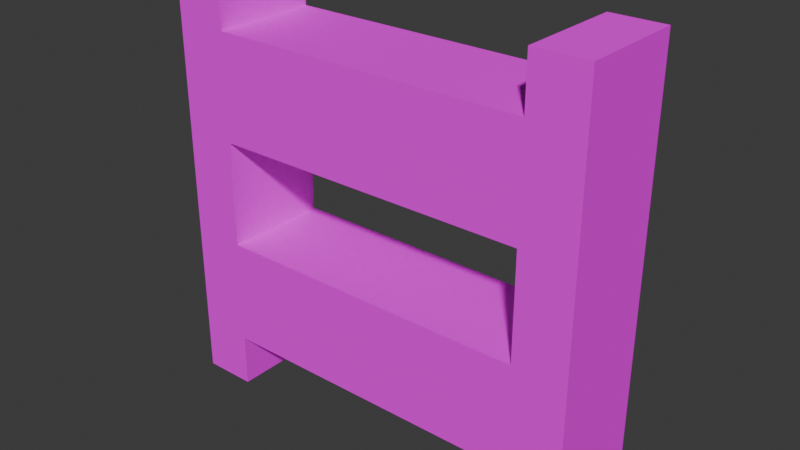 # Source: ladder_1.blend  (saved by Blender 4.5.87; exported with 4.5.12 LTS)
import bpy
from mathutils import Matrix  # noqa: F401  (used for matrix-valued properties, if any)

bpy.ops.wm.read_factory_settings(use_empty=True)
scene = bpy.context.scene
scene.name = 'Scene'

# ---- collections
col_collection = bpy.data.collections.new('Collection'); scene.collection.children.link(col_collection)

# ---- images (referenced by path relative to the original .blend; pixels are not part of the script)
import os
ASSET_DIR = os.environ.get("B2B_ASSET_DIR", "")  # directory of the original .blend (textures are referenced by path, not embedded)
HERE = os.path.dirname(os.path.abspath(__file__))  # packed textures are extracted next to this script under _unpacked/

def load_image(name, relpath, width, height, colorspace="sRGB"):
    """Load a texture the original file referenced (path relative to the .blend, or extracted next to this script)."""
    p = next((c for c in (os.path.join(HERE, relpath), os.path.join(ASSET_DIR, relpath)) if relpath and os.path.exists(c)), "")
    if p:
        img = bpy.data.images.load(p, check_existing=True)
        img.name = name
    else:  # same state as the original file: an image datablock whose file is absent (Cycles renders it pink)
        img = bpy.data.images.new(name, width, height)
        img.source = "FILE"
        img.filepath = "//" + (relpath or name)
    img.colorspace_settings.name = colorspace
    return img
img_object_atlas_0_png = load_image('object_atlas_0.png', 'object_atlas_0.png', 1024, 1024, 'sRGB')

# ---- materials (node trees are filled in below, after node groups)
mat_texture = bpy.data.materials.new('texture')

# ---- material node trees
mat_texture.use_nodes = True; mat_texture.node_tree.nodes.clear()
_N = mat_texture.node_tree.nodes; _L = mat_texture.node_tree.links
n0 = _N.new('ShaderNodeBsdfPrincipled'); n0.name = 'Principled BSDF'; n0.location = (-200, 100)
n0.inputs[2].default_value = 1.0
n0.inputs[3].default_value = 1.0
n1 = _N.new('ShaderNodeOutputMaterial'); n1.name = 'Material Output'; n1.location = (200, 100)
n2 = _N.new('ShaderNodeTexImage'); n2.name = 'Image Texture'; n2.location = (-490, 60)
n2.image = img_object_atlas_0_png
_L.new(n0.outputs[0], n1.inputs[0])
_L.new(n2.outputs[0], n0.inputs[0])
n1.is_active_output = True

# ---- world
world_world = bpy.data.worlds.new('World'); scene.world = world_world
world_world.use_nodes = True; world_world.node_tree.nodes.clear()
_N = world_world.node_tree.nodes; _L = world_world.node_tree.links
n0 = _N.new('ShaderNodeOutputWorld'); n0.name = 'World Output'; n0.location = (200, 100)
n1 = _N.new('ShaderNodeBackground'); n1.name = 'Background'; n1.location = (-200, 100)
n1.inputs[0].default_value = (0.05088, 0.05088, 0.05088, 1.0)
_L.new(n1.outputs[0], n0.inputs[0])
n0.is_active_output = True
world_world.color = (0.05088, 0.05088, 0.05088)
world_world.sun_shadow_jitter_overblur = 0.0

# ---- meshes
me_cube = bpy.data.meshes.new('Cube')
me_cube.from_pydata([(-0.375, 0.25, 0.125), (-0.375, 0.5, 0.375), (-0.375, 0.5, 0.125), (0.375, 0.5, 0.375), (0.375, 0.5, 0.125), (0.375, 0.5, -0.125), (0.375, 0.5, -0.375), (0.375, 0.25, 0.375), (0.375, 0.25, 0.125), (0.375, 0.25, -0.125), (0.375, 0.25, -0.375), (-0.375, 0.25, 0.375), (-0.375, 0.5, -0.125), (-0.375, 0.5, -0.375), (-0.375, 0.25, -0.125), (-0.375, 0.25, -0.375), (0.375, 0.5, -0.5), (0.375, 0.25, -0.5), (0.5, 0.5, -0.5), (0.5, 0.25, -0.5), (0.375, 0.5, 0.5), (0.375, 0.25, 0.5), (0.5, 0.5, 0.5), (0.5, 0.25, 0.5), (-0.375, 0.5, 0.5), (-0.375, 0.25, 0.5), (-0.5, 0.5, 0.5), (-0.5, 0.25, 0.5), (-0.375, 0.25, -0.5), (-0.375, 0.5, -0.5), (-0.5, 0.25, -0.5), (-0.5, 0.5, -0.5), (0.375, 0.25, -0.25), (-0.375, 0.5, -0.25), (-0.375, 0.25, -0.25)], [(17, 10), (6, 16), (24, 1), (11, 25)], [(29, 28, 30, 31), (14, 9, 5, 12), (9, 14, 34, 15, 10, 32), (4, 8, 0, 2), (33, 12, 13), (7, 3, 1, 11), (24, 25, 28, 29), (25, 24, 26, 27), (16, 20, 22, 18), (21, 23, 22, 20), (19, 23, 21, 17), (18, 22, 23, 19), (26, 24, 29, 31), (27, 26, 31, 30), (13, 6, 10, 15), (25, 27, 30, 28), (7, 11, 0, 8), (0, 11, 1, 2), (12, 5, 6, 13), (8, 4, 3, 7), (3, 4, 2, 1), (17, 21, 20, 16), (16, 18, 19, 17)])
_uv = me_cube.uv_layers.new(name='UVMap')
_uv.uv.foreach_set('vector', [0.04297, 0.9023, 0.03516, 0.9023, 0.03516, 0.8945, 0.04297, 0.8945, 0.04688, 0.9219, 0.0, 0.9219, 0.0, 0.9062, 0.04688, 0.9062, 0.04688, 0.9219, 0.0, 0.9219, 0.0, 0.9141, 0.0, 0.9062, 0.04688, 0.9062, 0.04688, 0.9141, 0.0, 0.9219, 0.0, 0.9062, 0.04688, 0.9062, 0.04688, 0.9219, 0.04688, 0.9141, 0.04688, 0.9062, 0.04688, 0.9219, 0.0, 0.9219, 0.0, 0.9062, 0.04688, 0.9062, 0.04688, 0.9219, 0.0625, 0.9375, 0.0625, 0.9219, 0.0, 0.9219, 0.0, 0.9375, 0.04297, 0.9023, 0.03516, 0.9023, 0.03516, 0.8945, 0.04297, 0.8945, 0.007812, 0.9375, 0.007812, 1.0, 0.0, 1.0, 0.0, 0.9375, 0.04297, 0.9023, 0.03516, 0.9023, 0.03516, 0.8945, 0.04297, 0.8945, 0.0625, 0.9375, 0.0625, 1.0, 0.05469, 1.0, 0.05469, 0.9375, 0.0, 0.9375, 0.0625, 0.9375, 0.0625, 0.9219, 0.0, 0.9219, 0.0625, 1.0, 0.05469, 1.0, 0.05469, 0.9375, 0.0625, 0.9375, 0.0625, 0.9375, 0.0625, 0.9219, 0.0, 0.9219, 0.0, 0.9375, 0.04688, 0.9219, 0.0, 0.9219, 0.0, 0.9062, 0.04688, 0.9062, 0.007813, 1.0, 4.657e-09, 1.0, -4.657e-09, 0.9375, 0.007812, 0.9375, 0.04688, 0.9219, 0.0, 0.9219, 0.0, 0.9062, 0.04688, 0.9062, 0.04688, 0.9062, 0.04688, 0.9219, 0.04688, 0.9062, 0.04688, 0.9219, 0.04688, 0.9062, 0.0, 0.9062, 0.0, 0.9219, 0.04688, 0.9219, 0.0, 0.9062, 0.0, 0.9219, 0.0, 0.9062, 0.0, 0.9219, 0.0, 0.9062, 0.0, 0.9219, 0.04688, 0.9219, 0.04688, 0.9062, 0.0, 0.9375, 0.0625, 0.9375, 0.0625, 0.9219, 0.0, 0.9219, 0.04297, 0.9023, 0.03516, 0.9023, 0.03516, 0.8945, 0.04297, 0.8945])
me_cube.materials.append(mat_texture)
me_cube.update()

# ---- objects
ob_empty = bpy.data.objects.new('Empty', None)
ob_cube = bpy.data.objects.new('Cube', me_cube)

# ---- transforms, parenting, visibility, modifiers, constraints
ob_empty.location = (0.0, 0.0, 0.0)
ob_empty.empty_display_type = 'CUBE'
ob_empty.empty_display_size = 0.5
ob_cube.location = (0.0, 0.0, 0.0)

# ---- collection membership
col_collection.objects.link(ob_empty)
col_collection.objects.link(ob_cube)

# ---- scene / render settings (as saved in the file)
scene.frame_start = 1; scene.frame_end = 250; scene.frame_set(1)
scene.render.engine = 'BLENDER_EEVEE_NEXT'
bpy.context.view_layer.update()

# ---- added for rendering (the .blend has no active camera and no usable light): camera, sun
cam_auto = bpy.data.cameras.new('AutoCamera')
cam_auto.lens = 50.0
cam_auto.sensor_width = 36.0
cam_auto.clip_end = 1000.0
ob_auto_camera = bpy.data.objects.new('AutoCamera', cam_auto)
scene.collection.objects.link(ob_auto_camera)
ob_auto_camera.location = (1.32875, -1.2195, 1.063)
ob_auto_camera.rotation_euler = (1.09748, -7.21219e-08, 0.694738)
scene.camera = ob_auto_camera
light_auto_sun = bpy.data.lights.new('AutoSun', 'SUN')
light_auto_sun.energy = 3.0
light_auto_sun.angle = 0.0523599
ob_auto_sun = bpy.data.objects.new('AutoSun', light_auto_sun)
scene.collection.objects.link(ob_auto_sun)
ob_auto_sun.rotation_euler = (0.872665, 0.174533, 0.523599)
bpy.context.view_layer.update()
